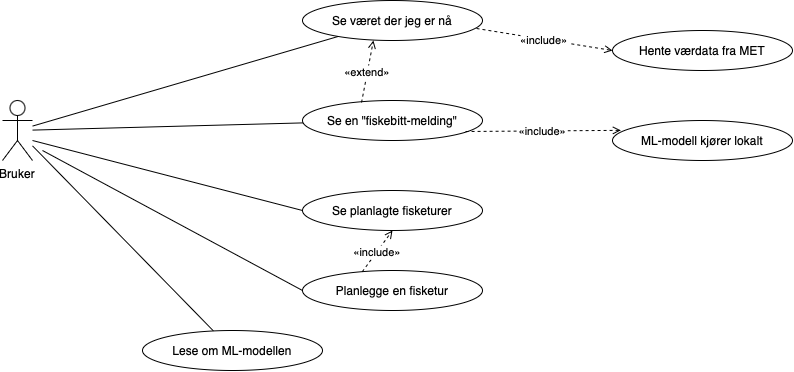

The diagram above was exported from draw.io. Its source (the exported page's mxGraphModel, read from the mxfile embedded in the PNG):
<mxGraphModel dx="1186" dy="753" grid="1" gridSize="10" guides="1" tooltips="1" connect="1" arrows="1" fold="1" page="1" pageScale="1" pageWidth="1169" pageHeight="1654" math="0" shadow="0">
  <root>
    <mxCell id="0" />
    <mxCell id="1" parent="0" />
    <mxCell id="b32QpQ2o89gf6nwyAkNO-1" value="Bruker" style="shape=umlActor;verticalLabelPosition=bottom;verticalAlign=top;" vertex="1" parent="1">
      <mxGeometry x="20" y="200" width="30" height="60" as="geometry" />
    </mxCell>
    <mxCell id="b32QpQ2o89gf6nwyAkNO-2" value="Se været der jeg er nå" style="ellipse;whiteSpace=wrap;html=1;" vertex="1" parent="1">
      <mxGeometry x="320" y="100" width="180" height="40" as="geometry" />
    </mxCell>
    <mxCell id="b32QpQ2o89gf6nwyAkNO-4" value="Se en &quot;fiskebitt-melding&quot;" style="ellipse;whiteSpace=wrap;html=1;" vertex="1" parent="1">
      <mxGeometry x="320" y="200" width="180" height="40" as="geometry" />
    </mxCell>
    <mxCell id="b32QpQ2o89gf6nwyAkNO-9" value="Lese om ML-modellen" style="ellipse;whiteSpace=wrap;html=1;" vertex="1" parent="1">
      <mxGeometry x="160" y="430" width="180" height="40" as="geometry" />
    </mxCell>
    <mxCell id="b32QpQ2o89gf6nwyAkNO-11" value="Hente værdata fra MET" style="ellipse;whiteSpace=wrap;html=1;" vertex="1" parent="1">
      <mxGeometry x="630" y="130" width="180" height="40" as="geometry" />
    </mxCell>
    <mxCell id="b32QpQ2o89gf6nwyAkNO-12" style="endArrow=none;" edge="1" parent="1" source="b32QpQ2o89gf6nwyAkNO-1" target="b32QpQ2o89gf6nwyAkNO-2">
      <mxGeometry relative="1" as="geometry" />
    </mxCell>
    <mxCell id="b32QpQ2o89gf6nwyAkNO-14" style="endArrow=none;" edge="1" parent="1" source="b32QpQ2o89gf6nwyAkNO-1" target="b32QpQ2o89gf6nwyAkNO-4">
      <mxGeometry relative="1" as="geometry" />
    </mxCell>
    <mxCell id="b32QpQ2o89gf6nwyAkNO-19" style="endArrow=none;" edge="1" parent="1" source="b32QpQ2o89gf6nwyAkNO-1" target="b32QpQ2o89gf6nwyAkNO-9">
      <mxGeometry relative="1" as="geometry" />
    </mxCell>
    <mxCell id="b32QpQ2o89gf6nwyAkNO-37" style="endArrow=none;entryX=0;entryY=0.5;entryDx=0;entryDy=0;" edge="1" parent="1" target="b32QpQ2o89gf6nwyAkNO-36">
      <mxGeometry relative="1" as="geometry">
        <mxPoint x="50" y="240" as="sourcePoint" />
        <mxPoint x="220" y="190.5" as="targetPoint" />
      </mxGeometry>
    </mxCell>
    <mxCell id="b32QpQ2o89gf6nwyAkNO-47" value="ML-modell kjører lokalt" style="ellipse;whiteSpace=wrap;html=1;" vertex="1" parent="1">
      <mxGeometry x="630" y="220" width="180" height="40" as="geometry" />
    </mxCell>
    <mxCell id="b32QpQ2o89gf6nwyAkNO-49" value="«include»" style="endArrow=open;dashed=1;exitX=0.906;exitY=0.775;exitDx=0;exitDy=0;entryX=0.046;entryY=0.246;entryDx=0;entryDy=0;exitPerimeter=0;entryPerimeter=0;" edge="1" parent="1" source="b32QpQ2o89gf6nwyAkNO-4" target="b32QpQ2o89gf6nwyAkNO-47">
      <mxGeometry relative="1" as="geometry">
        <mxPoint x="534.06" y="362.36" as="sourcePoint" />
        <mxPoint x="708.1800000000001" y="321.15999999999997" as="targetPoint" />
      </mxGeometry>
    </mxCell>
    <mxCell id="b32QpQ2o89gf6nwyAkNO-51" value="«include»" style="endArrow=open;dashed=1;exitX=0.967;exitY=0.7;exitDx=0;exitDy=0;entryX=0;entryY=0.5;entryDx=0;entryDy=0;exitPerimeter=0;" edge="1" parent="1" source="b32QpQ2o89gf6nwyAkNO-2" target="b32QpQ2o89gf6nwyAkNO-11">
      <mxGeometry relative="1" as="geometry">
        <mxPoint x="520" y="275" as="sourcePoint" />
        <mxPoint x="900" y="265" as="targetPoint" />
      </mxGeometry>
    </mxCell>
    <mxCell id="b32QpQ2o89gf6nwyAkNO-36" value="Se planlagte fisketurer" style="ellipse;whiteSpace=wrap;html=1;" vertex="1" parent="1">
      <mxGeometry x="320" y="290" width="180" height="40" as="geometry" />
    </mxCell>
    <mxCell id="b32QpQ2o89gf6nwyAkNO-58" value="«extend»" style="endArrow=open;dashed=1;exitX=0.328;exitY=0.05;exitDx=0;exitDy=0;entryX=0.394;entryY=1;entryDx=0;entryDy=0;exitPerimeter=0;entryPerimeter=0;" edge="1" parent="1" source="b32QpQ2o89gf6nwyAkNO-4" target="b32QpQ2o89gf6nwyAkNO-2">
      <mxGeometry relative="1" as="geometry">
        <mxPoint x="370" y="540" as="sourcePoint" />
        <mxPoint x="750" y="530" as="targetPoint" />
      </mxGeometry>
    </mxCell>
    <mxCell id="b32QpQ2o89gf6nwyAkNO-60" value="Planlegge en fisketur" style="ellipse;whiteSpace=wrap;html=1;" vertex="1" parent="1">
      <mxGeometry x="320" y="370" width="180" height="40" as="geometry" />
    </mxCell>
    <mxCell id="b32QpQ2o89gf6nwyAkNO-61" value="«include»" style="endArrow=open;dashed=1;exitX=0.332;exitY=0.032;exitDx=0;exitDy=0;entryX=0.5;entryY=1;entryDx=0;entryDy=0;exitPerimeter=0;" edge="1" parent="1" source="b32QpQ2o89gf6nwyAkNO-60" target="b32QpQ2o89gf6nwyAkNO-36">
      <mxGeometry relative="1" as="geometry">
        <mxPoint x="423" y="321" as="sourcePoint" />
        <mxPoint x="713" y="338" as="targetPoint" />
      </mxGeometry>
    </mxCell>
    <mxCell id="b32QpQ2o89gf6nwyAkNO-62" style="endArrow=none;entryX=0;entryY=0.5;entryDx=0;entryDy=0;" edge="1" parent="1" target="b32QpQ2o89gf6nwyAkNO-60">
      <mxGeometry relative="1" as="geometry">
        <mxPoint x="60" y="250" as="sourcePoint" />
        <mxPoint x="330" y="320" as="targetPoint" />
      </mxGeometry>
    </mxCell>
  </root>
</mxGraphModel>